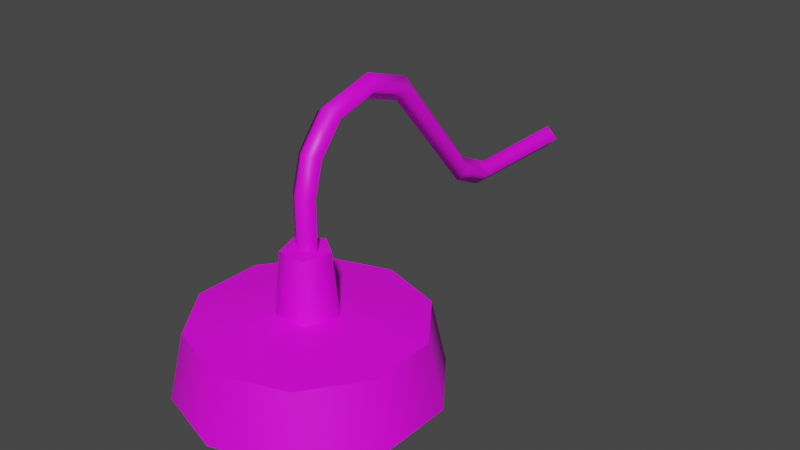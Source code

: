# Source: prop-hanging-wall-light.blend  (saved by Blender 2.93.21; exported with 4.5.12 LTS)
import bpy
from mathutils import Matrix  # noqa: F401  (used for matrix-valued properties, if any)

bpy.ops.wm.read_factory_settings(use_empty=True)
scene = bpy.context.scene
scene.name = 'Scene'

# ---- collections
col_collection = bpy.data.collections.new('Collection'); scene.collection.children.link(col_collection)

# ---- images (referenced by path relative to the original .blend; pixels are not part of the script)
import os
ASSET_DIR = os.environ.get("B2B_ASSET_DIR", "")  # directory of the original .blend (textures are referenced by path, not embedded)
HERE = os.path.dirname(os.path.abspath(__file__))  # packed textures are extracted next to this script under _unpacked/

def load_image(name, relpath, width, height, colorspace="sRGB"):
    """Load a texture the original file referenced (path relative to the .blend, or extracted next to this script)."""
    p = next((c for c in (os.path.join(HERE, relpath), os.path.join(ASSET_DIR, relpath)) if relpath and os.path.exists(c)), "")
    if p:
        img = bpy.data.images.load(p, check_existing=True)
        img.name = name
    else:  # same state as the original file: an image datablock whose file is absent (Cycles renders it pink)
        img = bpy.data.images.new(name, width, height)
        img.source = "FILE"
        img.filepath = "//" + (relpath or name)
    img.colorspace_settings.name = colorspace
    return img
img_metal_rusted_png = load_image('metal-rusted.png', 'metal-rusted.png', 1024, 1024, 'sRGB')

# ---- materials (node trees are filled in below, after node groups)
mat_metal_rusted = bpy.data.materials.new('metal-rusted')
mat_light_bulb = bpy.data.materials.new('light-bulb')

# ---- material node trees
mat_metal_rusted.use_nodes = True; mat_metal_rusted.node_tree.nodes.clear()
_N = mat_metal_rusted.node_tree.nodes; _L = mat_metal_rusted.node_tree.links
n0 = _N.new('ShaderNodeBsdfPrincipled'); n0.name = 'Principled BSDF'; n0.location = (10, 300)
n0.distribution = 'GGX'
n0.subsurface_method = 'BURLEY'
n0.inputs[3].default_value = 1.45
n0.inputs[27].default_value = (0.0, 0.0, 0.0, 1.0)
n0.inputs[28].default_value = 1.0
n1 = _N.new('ShaderNodeOutputMaterial'); n1.name = 'Material Output'; n1.location = (300, 300)
n2 = _N.new('ShaderNodeTexImage'); n2.name = 'Image Texture'; n2.location = (-280, 280)
n2.image = img_metal_rusted_png
_L.new(n0.outputs[0], n1.inputs[0])
_L.new(n2.outputs[0], n0.inputs[0])
n1.is_active_output = True
mat_light_bulb.use_nodes = True; mat_light_bulb.node_tree.nodes.clear()
_N = mat_light_bulb.node_tree.nodes; _L = mat_light_bulb.node_tree.links
n0 = _N.new('ShaderNodeBsdfPrincipled'); n0.name = 'Principled BSDF'; n0.location = (10, 300)
n0.distribution = 'GGX'
n0.subsurface_method = 'BURLEY'
n0.inputs[3].default_value = 1.45
n0.inputs[27].default_value = (0.0, 0.0, 0.0, 1.0)
n0.inputs[28].default_value = 1.0
n1 = _N.new('ShaderNodeOutputMaterial'); n1.name = 'Material Output'; n1.location = (300, 300)
_L.new(n0.outputs[0], n1.inputs[0])
n1.is_active_output = True

# ---- world
world_world = bpy.data.worlds.new('World'); scene.world = world_world
world_world.use_nodes = True; world_world.node_tree.nodes.clear()
_N = world_world.node_tree.nodes; _L = world_world.node_tree.links
n0 = _N.new('ShaderNodeOutputWorld'); n0.name = 'World Output'; n0.location = (300, 300)
n1 = _N.new('ShaderNodeBackground'); n1.name = 'Background'; n1.location = (10, 300)
n1.inputs[0].default_value = (0.05088, 0.05088, 0.05088, 1.0)
_L.new(n1.outputs[0], n0.inputs[0])
n0.is_active_output = True
world_world.color = (0.05088, 0.05088, 0.05088)
world_world.use_sun_shadow = False
world_world.sun_shadow_jitter_overblur = 0.0

# ---- meshes
me_prop_hanging_wall_light = bpy.data.meshes.new('prop-hanging-wall-light')
me_prop_hanging_wall_light.from_pydata([(-1.914e-09, -0.7056, -0.1363), (-0.05913, -0.7485, -0.1363), (-0.03654, -0.818, -0.1363), (0.03654, -0.818, -0.1363), (0.05913, -0.7485, -0.1363), (-1.914e-09, -0.7056, -0.3042), (-0.05913, -0.7485, -0.3042), (-0.03654, -0.818, -0.3042), (0.03654, -0.818, -0.3042), (0.05913, -0.7485, -0.3042), (0.0, -0.7677, -0.3428), (-6.832e-07, 2.683e-05, 0.02383), (-0.03, 0.0, -4.53e-09), (-6.381e-07, 2.594e-05, -0.02383), (0.02383, 2.892e-05, -1.946e-06), (-9.349e-06, -0.4966, 0.2759), (-0.03001, -0.5101, 0.2563), (-1.378e-05, -0.5237, 0.2367), (0.02387, -0.5106, 0.2557), (3.762e-06, -0.6002, 0.311), (-0.03, -0.6021, 0.2872), (-3.822e-06, -0.604, 0.2634), (0.02388, -0.6021, 0.2864), (4.486e-06, -0.7107, 0.281), (-0.03, -0.6977, 0.2611), (-4.155e-06, -0.6848, 0.2411), (0.02389, -0.6973, 0.2603), (4.444e-06, -0.7681, 0.212), (-0.03, -0.7469, 0.2011), (-4.226e-06, -0.7258, 0.1901), (0.02386, -0.7464, 0.2008), (4.435e-06, -0.7892, 0.1341), (-0.03, -0.7651, 0.1347), (-4.281e-06, -0.7413, 0.1333), (0.02395, -0.7649, 0.1336), (0.03576, -0.817, -0.0915), (-6.116e-05, -0.2436, 0.02179), (-6.376e-05, -0.3156, 0.05561), (-0.03006, -0.2545, 1.053e-06), (-0.03007, -0.3239, 0.03271), (-6.501e-05, -0.2652, -0.02182), (-6.753e-05, -0.3325, 0.01), (0.0238, -0.3234, 0.0331), (0.0238, -0.2545, 0.0006122), (-0.03576, -0.817, -0.0915), (-0.05786, -0.7489, -0.0915), (-3.04e-10, -0.7187, 0.03334), (-0.04665, -0.7526, 0.03334), (-0.02883, -0.8074, 0.03334), (0.02883, -0.8074, 0.03334), (0.04665, -0.7526, 0.03334), (0.05786, -0.7489, -0.0915), (0.0, -0.7069, -0.0915), (0.2178, -0.8385, -0.1091), (0.1346, -0.953, -0.1091), (5.944e-09, -0.9967, -0.1091), (-0.1346, -0.953, -0.1091), (-0.2178, -0.8385, -0.1091), (-0.2178, -0.697, -0.1091), (-0.1346, -0.5825, -0.1091), (-1.408e-08, -0.5387, -0.1091), (0.2178, -0.697, -0.1091), (0.1346, -0.5825, -0.1091), (-1.698e-08, -0.5092, -0.2418), (0.152, -0.5585, -0.2418), (0.2459, -0.6878, -0.2418), (0.2459, -0.8476, -0.2418), (0.152, -0.9769, -0.2418), (6.52e-09, -1.026, -0.2418), (-0.152, -0.9769, -0.2418), (-0.2459, -0.8476, -0.2418), (-0.2459, -0.6878, -0.2418), (-0.152, -0.5585, -0.2418), (0.2063, -0.8347, -0.1363), (0.1275, -0.9432, -0.1363), (6.524e-09, -0.9846, -0.1363), (-0.1275, -0.9432, -0.1363), (-0.2063, -0.8347, -0.1363), (-0.2063, -0.7007, -0.1363), (-0.1275, -0.5923, -0.1363), (-1.482e-08, -0.5509, -0.1363), (0.2063, -0.7007, -0.1363), (0.1275, -0.5923, -0.1363), (4.435e-06, -0.7892, 0.03407), (-0.03, -0.7651, 0.03473), (-4.281e-06, -0.7413, 0.03334), (0.02395, -0.7649, 0.03357), (-2.11e-09, -0.6909, -0.1779), (-0.07304, -0.744, -0.1779), (-0.04514, -0.8299, -0.1779), (0.04514, -0.8299, -0.1779), (0.07304, -0.744, -0.1779), (-2.11e-09, -0.6909, -0.1912), (-0.07304, -0.744, -0.1912), (-0.04514, -0.8299, -0.1912), (0.04514, -0.8299, -0.1912), (0.07304, -0.744, -0.1912), (-2.11e-09, -0.6909, -0.2384), (-0.07304, -0.744, -0.2384), (-0.04514, -0.8299, -0.2384), (0.04514, -0.8299, -0.2384), (0.07304, -0.744, -0.2384), (-2.11e-09, -0.6909, -0.2517), (-0.07304, -0.744, -0.2517), (-0.04514, -0.8299, -0.2517), (0.04514, -0.8299, -0.2517), (0.07304, -0.744, -0.2517), (-2.11e-09, -0.6909, -0.2971), (-0.07304, -0.744, -0.2971), (-0.04514, -0.8299, -0.2971), (0.04514, -0.8299, -0.2971), (0.07304, -0.744, -0.2971), (-2.11e-09, -0.6909, -0.3104), (-0.07304, -0.744, -0.3104), (-0.04514, -0.8299, -0.3104), (0.04514, -0.8299, -0.3104), (0.07304, -0.744, -0.3104), (-0.006664, -0.6979, -0.1347), (-0.006664, -0.8248, -0.1363), (0.006664, -0.8248, -0.3137), (0.006664, -0.7608, -0.3532), (0.006664, -0.6979, -0.3121), (0.006664, -0.6979, -0.1347), (0.006664, -0.8248, -0.1363), (-0.006664, -0.8248, -0.3137), (-0.006664, -0.7608, -0.3532), (-0.006664, -0.6979, -0.3121), (-0.06336, -0.7679, -0.1347), (0.06357, -0.7679, -0.1363), (0.06357, -0.7546, -0.3137), (-0.0004203, -0.7546, -0.3532), (-0.06336, -0.7546, -0.3121), (-0.06336, -0.7546, -0.1347), (0.06357, -0.7546, -0.1363), (0.06357, -0.7679, -0.3137), (-0.0004203, -0.7679, -0.3532), (-0.06336, -0.7679, -0.3121)], [], [(2, 1, 6, 7), (0, 4, 9, 5), (3, 2, 7, 8), (1, 0, 5, 6), (4, 3, 8, 9), (9, 8, 10), (7, 6, 10), (5, 9, 10), (8, 7, 10), (6, 5, 10), (13, 40, 38, 12), (41, 17, 16, 39), (42, 18, 17, 41), (39, 16, 15, 37), (12, 38, 36, 11), (37, 15, 18, 42), (14, 43, 40, 13), (15, 19, 22, 18), (16, 20, 19, 15), (17, 21, 20, 16), (18, 22, 21, 17), (19, 23, 26, 22), (20, 24, 23, 19), (21, 25, 24, 20), (22, 26, 25, 21), (23, 27, 30, 26), (24, 28, 27, 23), (25, 29, 28, 24), (26, 30, 29, 25), (27, 31, 34, 30), (28, 32, 31, 27), (29, 33, 32, 28), (30, 34, 33, 29), (46, 50, 51, 52), (49, 48, 44, 35), (37, 42, 43, 36), (36, 38, 39, 37), (38, 40, 41, 39), (40, 43, 42, 41), (11, 36, 43, 14), (47, 46, 52, 45), (45, 52, 60, 59), (47, 48, 49, 50, 46), (48, 47, 45, 44), (50, 49, 35, 51), (61, 53, 66, 65), (44, 57, 56), (51, 35, 54, 53), (44, 45, 58, 57), (52, 62, 60), (35, 55, 54), (45, 59, 58), (52, 51, 61, 62), (35, 44, 56, 55), (51, 53, 61), (69, 70, 77, 76), (59, 60, 63, 72), (56, 57, 70, 69), (53, 54, 67, 66), (60, 62, 64, 63), (57, 58, 71, 70), (54, 55, 68, 67), (62, 61, 65, 64), (58, 59, 72, 71), (55, 56, 69, 68), (79, 80, 82, 81, 73, 74, 75, 76, 77, 78), (66, 67, 74, 73), (63, 64, 82, 80), (70, 71, 78, 77), (67, 68, 75, 74), (64, 65, 81, 82), (71, 72, 79, 78), (68, 69, 76, 75), (65, 66, 73, 81), (72, 63, 80, 79), (32, 33, 85, 84), (31, 32, 84, 83), (33, 34, 86, 85), (34, 31, 83, 86), (91, 96, 92, 87), (89, 94, 95, 90), (87, 92, 93, 88), (90, 95, 96, 91), (88, 93, 94, 89), (101, 106, 102, 97), (99, 104, 105, 100), (97, 102, 103, 98), (100, 105, 106, 101), (98, 103, 104, 99), (111, 116, 112, 107), (109, 114, 115, 110), (107, 112, 113, 108), (110, 115, 116, 111), (108, 113, 114, 109), (121, 126, 117, 122), (119, 124, 125, 120), (120, 125, 126, 121), (124, 119, 123, 118), (131, 136, 127, 132), (129, 134, 135, 130), (130, 135, 136, 131), (134, 129, 133, 128)])
me_prop_hanging_wall_light.polygons.foreach_set('use_smooth', [True] * 102)
me_prop_hanging_wall_light.polygons.foreach_set('material_index', [1, 1, 1, 1, 1, 1, 1, 1, 1, 1, 0, 0, 0, 0, 0, 0, 0, 0, 0, 0, 0, 0, 0, 0, 0, 0, 0, 0, 0, 0, 0, 0, 0, 0, 0, 0, 0, 0, 0, 0, 0, 0, 0, 0, 0, 0, 0, 0, 0, 0, 0, 0, 0, 0, 0, 0, 0, 0, 0, 0, 0, 0, 0, 0, 0, 0, 0, 0, 0, 0, 0, 0, 0, 0, 0, 0, 0, 0, 0, 0, 0, 0, 0, 0, 0, 0, 0, 0, 0, 0, 0, 0, 0, 0, 0, 0, 0, 0, 0, 0, 0, 0])
_k = set([(35, 44), (35, 51), (44, 45), (45, 52), (46, 47), (46, 50), (47, 48), (48, 49), (49, 50), (51, 52), (53, 54), (53, 61), (54, 55), (55, 56), (56, 57), (57, 58), (58, 59), (59, 60), (60, 62), (61, 62), (63, 64), (63, 72), (64, 65), (65, 66), (66, 67), (67, 68), (68, 69), (69, 70), (70, 71), (71, 72), (73, 74), (73, 81), (74, 75), (75, 76), (76, 77), (77, 78), (78, 79), (79, 80), (80, 82), (81, 82)])
me_prop_hanging_wall_light.attributes.new('sharp_edge', 'BOOLEAN', 'EDGE').data.foreach_set('value', [ (min(e.vertices), max(e.vertices)) in _k for e in me_prop_hanging_wall_light.edges])
_uv = me_prop_hanging_wall_light.uv_layers.new(name='UVMap')
_uv.uv.foreach_set('vector', [0.0, 0.0, 0.0, 0.0, 0.0, 0.0, 0.0, 0.0, 0.0, 0.0, 0.0, 0.0, 0.0, 0.0, 0.0, 0.0, 0.0, 0.0, 0.0, 0.0, 0.0, 0.0, 0.0, 0.0, 0.0, 0.0, 0.0, 0.0, 0.0, 0.0, 0.0, 0.0, 0.0, 0.0, 0.0, 0.0, 0.0, 0.0, 0.0, 0.0, 0.0, 0.0, 0.0, 0.0, 0.0, 0.0, 0.0, 0.0, 0.0, 0.0, 0.0, 0.0, 0.0, 0.0, 0.0, 0.0, 0.0, 0.0, 0.0, 0.0, 0.0, 0.0, 0.0, 0.0, 0.0, 0.0, 0.0, 0.0, 0.0, 0.0, 0.7165, -0.1223, 0.7199, 0.09493, 0.6894, 0.08681, 0.6852, -0.1216, 0.7048, 0.154, 0.5857, 0.3656, 0.5562, 0.3549, 0.6738, 0.1477, 0.4661, 0.3774, 0.3364, 0.1775, 0.3615, 0.1672, 0.4936, 0.3711, 0.6738, 0.1477, 0.5562, 0.3549, 0.5267, 0.3442, 0.6427, 0.1416, 0.6852, -0.1216, 0.6894, 0.08681, 0.6588, 0.07846, 0.6538, -0.121, 0.4391, 0.383, 0.3103, 0.1881, 0.3364, 0.1775, 0.4661, 0.3774, 0.4768, 0.6458, 0.4831, 0.4375, 0.5102, 0.4297, 0.5043, 0.6467, 0.3103, 0.1881, 0.2932, 0.1002, 0.3213, 0.0997, 0.3364, 0.1775, 0.5562, 0.3549, 0.5423, 0.4331, 0.5109, 0.4324, 0.5267, 0.3442, 0.5857, 0.3656, 0.5737, 0.4339, 0.5423, 0.4331, 0.5562, 0.3549, 0.3364, 0.1775, 0.3213, 0.0997, 0.3485, 0.09911, 0.3615, 0.1672, 0.2932, 0.1002, 0.3138, 0.008663, 0.3392, 0.02066, 0.3213, 0.0997, 0.5423, 0.4331, 0.5575, 0.5129, 0.5283, 0.5245, 0.5109, 0.4324, 0.5737, 0.4339, 0.5867, 0.5013, 0.5575, 0.5129, 0.5423, 0.4331, 0.3213, 0.0997, 0.3392, 0.02066, 0.3639, 0.03223, 0.3485, 0.09911, 0.3138, 0.008663, 0.3584, -0.04977, 0.3778, -0.02967, 0.3392, 0.02066, 0.5575, 0.5129, 0.5917, 0.5664, 0.5677, 0.5866, 0.5283, 0.5245, 0.5867, 0.5013, 0.6158, 0.5463, 0.5917, 0.5664, 0.5575, 0.5129, 0.3392, 0.02066, 0.3778, -0.02967, 0.3968, -0.01001, 0.3639, 0.03223, 0.3584, -0.04977, 0.4122, -0.08806, 0.4243, -0.06283, 0.3778, -0.02967, 0.5917, 0.5664, 0.6332, 0.6045, 0.6165, 0.6312, 0.5677, 0.5866, 0.6158, 0.5463, 0.6513, 0.5788, 0.6332, 0.6045, 0.5917, 0.5664, 0.3778, -0.02967, 0.4243, -0.06283, 0.436, -0.03796, 0.3968, -0.01001, 0.2932, 0.9086, 0.3036, 0.8626, 0.4048, 0.8795, 0.392, 0.9367, 0.3088, 0.8156, 0.3088, 0.7684, 0.4113, 0.7627, 0.4113, 0.8213, 0.4391, 0.383, 0.4661, 0.3774, 0.4831, 0.4375, 0.4568, 0.4457, 0.6588, 0.07846, 0.6894, 0.08681, 0.6738, 0.1477, 0.6427, 0.1416, 0.6894, 0.08681, 0.7199, 0.09493, 0.7048, 0.154, 0.6738, 0.1477, 0.5102, 0.4297, 0.4831, 0.4375, 0.4661, 0.3774, 0.4936, 0.3711, 0.4492, 0.6449, 0.4568, 0.4457, 0.4831, 0.4375, 0.4768, 0.6458, 0.3036, 0.7215, 0.2932, 0.6754, 0.392, 0.6474, 0.4048, 0.7045, 0.719, 0.9048, 0.7371, 0.8493, 0.8686, 0.8065, 0.8686, 0.9227, 0.4397, 0.6474, 0.4846, 0.662, 0.4846, 0.7092, 0.4397, 0.7238, 0.412, 0.6856, 0.3088, 0.7684, 0.3036, 0.7215, 0.4048, 0.7045, 0.4113, 0.7627, 0.3036, 0.8626, 0.3088, 0.8156, 0.4113, 0.8213, 0.4048, 0.8795, 0.174, 0.1457, 0.1358, 0.2552, 0.0284, 0.2256, 0.07159, 0.102, 0.6606, 0.9048, 0.6898, 1.053, 0.5792, 1.017, 0.6898, 0.8149, 0.6425, 0.8493, 0.5109, 0.8065, 0.5792, 0.7125, 0.6606, 0.9048, 0.719, 0.9048, 0.8003, 1.017, 0.6898, 1.053, 0.7371, 0.8493, 0.8003, 0.7125, 0.8686, 0.8065, 0.6425, 0.8493, 0.5109, 0.9227, 0.5109, 0.8065, 0.719, 0.9048, 0.8686, 0.9227, 0.8003, 1.017, 0.7371, 0.8493, 0.6898, 0.8149, 0.6898, 0.6766, 0.8003, 0.7125, 0.6425, 0.8493, 0.6606, 0.9048, 0.5792, 1.017, 0.5109, 0.9227, 0.6898, 0.8149, 0.5792, 0.7125, 0.6898, 0.6766, -0.366, 0.2708, -0.3222, 0.1475, -0.2387, 0.1883, -0.2755, 0.2917, 0.2266, 0.9263, 0.2925, 1.022, 0.2054, 1.091, 0.1309, 0.9834, 0.1125, 0.6, 0.1358, 0.7136, 0.0284, 0.7432, 0.002176, 0.615, 0.1358, 0.2552, 0.1125, 0.3687, 0.002176, 0.3538, 0.0284, 0.2256, 0.2925, -0.05288, 0.2266, 0.04244, 0.1309, -0.01463, 0.2054, -0.1223, 0.1358, 0.7136, 0.174, 0.823, 0.07159, 0.8667, 0.0284, 0.7432, 0.1125, 0.3687, 0.1047, 0.4844, -0.006619, 0.4844, 0.002176, 0.3538, 0.2266, 0.04244, 0.174, 0.1457, 0.07159, 0.102, 0.1309, -0.01463, 0.174, 0.823, 0.2266, 0.9263, 0.1309, 0.9834, 0.07159, 0.8667, 0.1047, 0.4844, 0.1125, 0.6, 0.002176, 0.615, -0.006619, 0.4844, -0.3164, 0.9584, -0.212, 0.9245, -0.1076, 0.9584, -0.04307, 1.047, -0.04307, 1.157, -0.1076, 1.246, -0.212, 1.28, -0.3164, 1.246, -0.3809, 1.157, -0.3809, 1.047, -0.3222, 0.6542, -0.366, 0.5308, -0.2755, 0.5099, -0.2387, 0.6133, -0.04622, 0.9239, -0.1581, 0.8559, -0.1011, 0.7825, -0.007287, 0.8395, -0.3222, 0.1475, -0.2517, 0.03721, -0.1796, 0.09585, -0.2387, 0.1883, -0.366, 0.5308, -0.3809, 0.4008, -0.288, 0.4008, -0.2755, 0.5099, -0.1581, 0.8559, -0.2517, 0.7644, -0.1796, 0.7058, -0.1011, 0.7825, -0.2517, 0.03721, -0.1581, -0.05427, -0.1011, 0.01913, -0.1796, 0.09585, -0.3809, 0.4008, -0.366, 0.2708, -0.2755, 0.2917, -0.288, 0.4008, -0.2517, 0.7644, -0.3222, 0.6542, -0.2387, 0.6133, -0.1796, 0.7058, -0.1581, -0.05427, -0.04622, -0.1223, -0.007287, -0.03789, -0.1011, 0.01913, 0.6332, 0.6045, 0.6513, 0.5788, 0.7199, 0.6235, 0.7019, 0.6492, 0.6165, 0.6312, 0.6332, 0.6045, 0.7019, 0.6492, 0.6852, 0.6759, 0.436, -0.03796, 0.4243, -0.06283, 0.4986, -0.09705, 0.5102, -0.07216, 0.4243, -0.06283, 0.4122, -0.08806, 0.4865, -0.1223, 0.4986, -0.09705, 0.7438, 0.1735, 0.7547, 0.1735, 0.7547, 0.2474, 0.7438, 0.2474, 0.7438, 0.02561, 0.7547, 0.02561, 0.7547, 0.09955, 0.7438, 0.09955, 0.7438, -0.1223, 0.7547, -0.1223, 0.7547, -0.04832, 0.7438, -0.04832, 0.7438, 0.09955, 0.7547, 0.09955, 0.7547, 0.1735, 0.7438, 0.1735, 0.7438, -0.04832, 0.7547, -0.04832, 0.7547, 0.02561, 0.7438, 0.02561, 0.7438, 0.5438, 0.7547, 0.5438, 0.7547, 0.6178, 0.7438, 0.6178, 0.7438, 0.396, 0.7547, 0.396, 0.7547, 0.4699, 0.7438, 0.4699, 0.7438, 0.2481, 0.7547, 0.2481, 0.7547, 0.322, 0.7438, 0.322, 0.7438, 0.4699, 0.7547, 0.4699, 0.7547, 0.5438, 0.7438, 0.5438, 0.7438, 0.322, 0.7547, 0.322, 0.7547, 0.396, 0.7438, 0.396, 0.7206, 0.5879, 0.7315, 0.5879, 0.7315, 0.6618, 0.7206, 0.6618, 0.7206, 0.44, 0.7315, 0.44, 0.7315, 0.5139, 0.7206, 0.5139, 0.7206, 0.2921, 0.7315, 0.2921, 0.7315, 0.3661, 0.7206, 0.3661, 0.7206, 0.5139, 0.7315, 0.5139, 0.7315, 0.5879, 0.7206, 0.5879, 0.7206, 0.3661, 0.7315, 0.3661, 0.7315, 0.44, 0.7206, 0.44, 0.7315, 0.02302, 0.7206, 0.02302, 0.7206, -0.1223, 0.7315, -0.1223, 0.7315, 0.1462, 0.7206, 0.1462, 0.7206, 0.08462, 0.7315, 0.08462, 0.7315, 0.08462, 0.7206, 0.08462, 0.7206, 0.02302, 0.7315, 0.02302, 0.7206, 0.1462, 0.7315, 0.1462, 0.7315, 0.2915, 0.7206, 0.2915, 0.7322, 0.1462, 0.7431, 0.1462, 0.7431, 0.2915, 0.7322, 0.2915, 0.7322, 0.02296, 0.7431, 0.02296, 0.7431, 0.08459, 0.7322, 0.08459, 0.7322, 0.08459, 0.7431, 0.08459, 0.7431, 0.1462, 0.7322, 0.1462, 0.7431, 0.02296, 0.7322, 0.02296, 0.7322, -0.1223, 0.7431, -0.1223])
me_prop_hanging_wall_light.materials.append(mat_metal_rusted)
me_prop_hanging_wall_light.materials.append(mat_light_bulb)
me_prop_hanging_wall_light.use_remesh_fix_poles = True
me_prop_hanging_wall_light.use_remesh_preserve_attributes = False
me_prop_hanging_wall_light.update()

# ---- objects
ob_prop_hanging_wall_light = bpy.data.objects.new('prop-hanging-wall-light', me_prop_hanging_wall_light)

# ---- transforms, parenting, visibility, modifiers, constraints
ob_prop_hanging_wall_light.location = (0.0, 0.0, 0.0)
_m = ob_prop_hanging_wall_light.modifiers.new('EdgeSplit', 'EDGE_SPLIT')
_m.use_edge_angle = False

# ---- collection membership
col_collection.objects.link(ob_prop_hanging_wall_light)

# ---- scene / render settings (as saved in the file)
scene.frame_start = 0; scene.frame_end = 250; scene.frame_set(1)
scene.render.engine = 'CYCLES'
scene.render.fps = 30
scene.cycles.use_denoising = False
scene.cycles.samples = 128
scene.cycles.sampling_pattern = 'TABULATED_SOBOL'
scene.cycles.use_adaptive_sampling = False
scene.cycles.use_light_tree = False
scene.view_settings.view_transform = 'Filmic'
bpy.context.view_layer.update()

# ---- added for rendering (the .blend has no active camera and no usable light): camera, sun
cam_auto = bpy.data.cameras.new('AutoCamera')
cam_auto.lens = 50.0
cam_auto.sensor_width = 36.0
cam_auto.clip_end = 1000.0
ob_auto_camera = bpy.data.objects.new('AutoCamera', cam_auto)
scene.collection.objects.link(ob_auto_camera)
ob_auto_camera.location = (1.2192, -1.97618, 0.954221)
ob_auto_camera.rotation_euler = (1.09748, -7.21219e-08, 0.694738)
scene.camera = ob_auto_camera
light_auto_sun = bpy.data.lights.new('AutoSun', 'SUN')
light_auto_sun.energy = 3.0
light_auto_sun.angle = 0.0523599
ob_auto_sun = bpy.data.objects.new('AutoSun', light_auto_sun)
scene.collection.objects.link(ob_auto_sun)
ob_auto_sun.rotation_euler = (0.872665, 0.174533, 0.523599)
bpy.context.view_layer.update()
